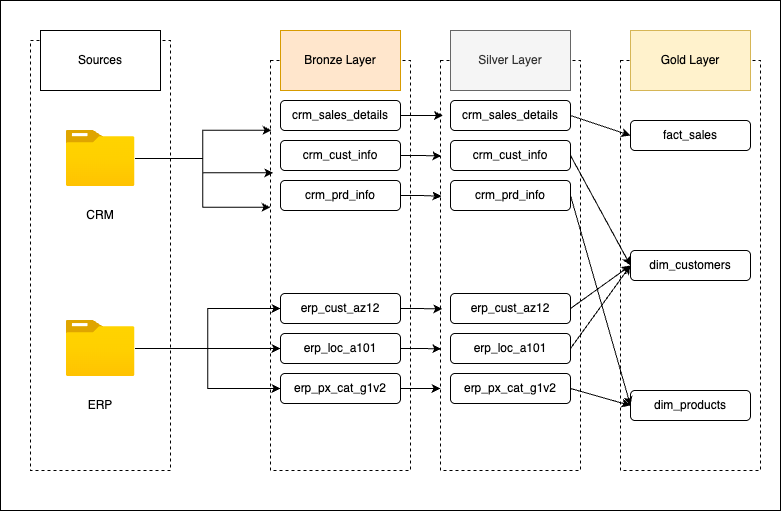

The diagram above was exported from draw.io. Its source (the exported page's mxGraphModel, read from the mxfile embedded in the PNG):
<mxGraphModel dx="294" dy="805" grid="1" gridSize="10" guides="1" tooltips="1" connect="1" arrows="1" fold="1" page="1" pageScale="1" pageWidth="850" pageHeight="1100" math="0" shadow="0">
  <root>
    <mxCell id="0" />
    <mxCell id="1" parent="0" />
    <mxCell id="UwXDmIG_8CDsHzhMS76o-1" value="" style="rounded=0;whiteSpace=wrap;html=1;" vertex="1" parent="1">
      <mxGeometry x="10" y="50" width="780" height="510" as="geometry" />
    </mxCell>
    <mxCell id="NwK4Sr9eXnzbhRPHjUzt-8" value="" style="rounded=0;whiteSpace=wrap;html=1;fillColor=none;dashed=1;" parent="1" vertex="1">
      <mxGeometry x="450" y="110" width="140" height="410" as="geometry" />
    </mxCell>
    <mxCell id="OJ1x-BgUpHbl8Lj4Jhgd-7" value="" style="rounded=0;whiteSpace=wrap;html=1;fillColor=none;dashed=1;" parent="1" vertex="1">
      <mxGeometry x="630" y="110" width="140" height="410" as="geometry" />
    </mxCell>
    <mxCell id="o2Ot6SSuKzsmB6_tvaJF-1" value="" style="rounded=0;whiteSpace=wrap;html=1;fillColor=none;dashed=1;" parent="1" vertex="1">
      <mxGeometry x="40" y="90" width="140" height="430" as="geometry" />
    </mxCell>
    <mxCell id="o2Ot6SSuKzsmB6_tvaJF-4" value="Sources" style="rounded=0;whiteSpace=wrap;html=1;" parent="1" vertex="1">
      <mxGeometry x="50" y="80" width="120" height="60" as="geometry" />
    </mxCell>
    <mxCell id="o2Ot6SSuKzsmB6_tvaJF-5" value="" style="image;aspect=fixed;html=1;points=[];align=center;fontSize=12;image=img/lib/azure2/general/Folder_Blank.svg;" parent="1" vertex="1">
      <mxGeometry x="75.5" y="180" width="69" height="56.00000000000001" as="geometry" />
    </mxCell>
    <mxCell id="o2Ot6SSuKzsmB6_tvaJF-24" style="edgeStyle=orthogonalEdgeStyle;rounded=0;orthogonalLoop=1;jettySize=auto;html=1;" parent="1" source="o2Ot6SSuKzsmB6_tvaJF-6" target="o2Ot6SSuKzsmB6_tvaJF-19" edge="1">
      <mxGeometry relative="1" as="geometry" />
    </mxCell>
    <mxCell id="o2Ot6SSuKzsmB6_tvaJF-25" style="edgeStyle=orthogonalEdgeStyle;rounded=0;orthogonalLoop=1;jettySize=auto;html=1;entryX=0;entryY=0.5;entryDx=0;entryDy=0;" parent="1" source="o2Ot6SSuKzsmB6_tvaJF-6" target="o2Ot6SSuKzsmB6_tvaJF-18" edge="1">
      <mxGeometry relative="1" as="geometry" />
    </mxCell>
    <mxCell id="o2Ot6SSuKzsmB6_tvaJF-26" style="edgeStyle=orthogonalEdgeStyle;rounded=0;orthogonalLoop=1;jettySize=auto;html=1;entryX=0;entryY=0.5;entryDx=0;entryDy=0;" parent="1" source="o2Ot6SSuKzsmB6_tvaJF-6" target="o2Ot6SSuKzsmB6_tvaJF-20" edge="1">
      <mxGeometry relative="1" as="geometry" />
    </mxCell>
    <mxCell id="o2Ot6SSuKzsmB6_tvaJF-6" value="" style="image;aspect=fixed;html=1;points=[];align=center;fontSize=12;image=img/lib/azure2/general/Folder_Blank.svg;" parent="1" vertex="1">
      <mxGeometry x="75.5" y="370" width="69" height="56.00000000000001" as="geometry" />
    </mxCell>
    <mxCell id="o2Ot6SSuKzsmB6_tvaJF-7" value="CRM" style="text;html=1;align=center;verticalAlign=middle;whiteSpace=wrap;rounded=0;" parent="1" vertex="1">
      <mxGeometry x="80" y="250" width="60" height="30" as="geometry" />
    </mxCell>
    <mxCell id="o2Ot6SSuKzsmB6_tvaJF-8" value="ERP" style="text;html=1;align=center;verticalAlign=middle;whiteSpace=wrap;rounded=0;" parent="1" vertex="1">
      <mxGeometry x="80" y="440" width="60" height="30" as="geometry" />
    </mxCell>
    <mxCell id="o2Ot6SSuKzsmB6_tvaJF-9" value="" style="rounded=0;whiteSpace=wrap;html=1;fillColor=none;dashed=1;" parent="1" vertex="1">
      <mxGeometry x="280" y="110" width="140" height="410" as="geometry" />
    </mxCell>
    <mxCell id="o2Ot6SSuKzsmB6_tvaJF-10" value="Bronze Layer" style="rounded=0;whiteSpace=wrap;html=1;fillColor=#ffe6cc;strokeColor=#d79b00;" parent="1" vertex="1">
      <mxGeometry x="290" y="80" width="120" height="60" as="geometry" />
    </mxCell>
    <mxCell id="o2Ot6SSuKzsmB6_tvaJF-15" value="crm_sales_details" style="rounded=1;whiteSpace=wrap;html=1;" parent="1" vertex="1">
      <mxGeometry x="290" y="150" width="120" height="30" as="geometry" />
    </mxCell>
    <mxCell id="o2Ot6SSuKzsmB6_tvaJF-16" value="crm_cust_info" style="rounded=1;whiteSpace=wrap;html=1;" parent="1" vertex="1">
      <mxGeometry x="290" y="190" width="120" height="30" as="geometry" />
    </mxCell>
    <mxCell id="o2Ot6SSuKzsmB6_tvaJF-17" value="crm_prd_info" style="rounded=1;whiteSpace=wrap;html=1;" parent="1" vertex="1">
      <mxGeometry x="290" y="230" width="120" height="30" as="geometry" />
    </mxCell>
    <mxCell id="o2Ot6SSuKzsmB6_tvaJF-18" value="erp_cust_az12" style="rounded=1;whiteSpace=wrap;html=1;" parent="1" vertex="1">
      <mxGeometry x="290" y="343" width="120" height="30" as="geometry" />
    </mxCell>
    <mxCell id="o2Ot6SSuKzsmB6_tvaJF-19" value="erp_loc_a101" style="rounded=1;whiteSpace=wrap;html=1;" parent="1" vertex="1">
      <mxGeometry x="290" y="383" width="120" height="30" as="geometry" />
    </mxCell>
    <mxCell id="o2Ot6SSuKzsmB6_tvaJF-20" value="erp_px_cat_g1v2" style="rounded=1;whiteSpace=wrap;html=1;" parent="1" vertex="1">
      <mxGeometry x="290" y="423" width="120" height="30" as="geometry" />
    </mxCell>
    <mxCell id="o2Ot6SSuKzsmB6_tvaJF-21" style="edgeStyle=orthogonalEdgeStyle;rounded=0;orthogonalLoop=1;jettySize=auto;html=1;entryX=0.007;entryY=0.17;entryDx=0;entryDy=0;entryPerimeter=0;" parent="1" source="o2Ot6SSuKzsmB6_tvaJF-5" target="o2Ot6SSuKzsmB6_tvaJF-9" edge="1">
      <mxGeometry relative="1" as="geometry" />
    </mxCell>
    <mxCell id="o2Ot6SSuKzsmB6_tvaJF-22" style="edgeStyle=orthogonalEdgeStyle;rounded=0;orthogonalLoop=1;jettySize=auto;html=1;entryX=0.021;entryY=0.274;entryDx=0;entryDy=0;entryPerimeter=0;" parent="1" source="o2Ot6SSuKzsmB6_tvaJF-5" target="o2Ot6SSuKzsmB6_tvaJF-9" edge="1">
      <mxGeometry relative="1" as="geometry" />
    </mxCell>
    <mxCell id="o2Ot6SSuKzsmB6_tvaJF-23" style="edgeStyle=orthogonalEdgeStyle;rounded=0;orthogonalLoop=1;jettySize=auto;html=1;entryX=0;entryY=0.358;entryDx=0;entryDy=0;entryPerimeter=0;" parent="1" source="o2Ot6SSuKzsmB6_tvaJF-5" target="o2Ot6SSuKzsmB6_tvaJF-9" edge="1">
      <mxGeometry relative="1" as="geometry" />
    </mxCell>
    <mxCell id="NwK4Sr9eXnzbhRPHjUzt-2" value="crm_sales_details" style="rounded=1;whiteSpace=wrap;html=1;" parent="1" vertex="1">
      <mxGeometry x="460" y="150" width="120" height="30" as="geometry" />
    </mxCell>
    <mxCell id="NwK4Sr9eXnzbhRPHjUzt-3" value="crm_cust_info" style="rounded=1;whiteSpace=wrap;html=1;" parent="1" vertex="1">
      <mxGeometry x="460" y="190" width="120" height="30" as="geometry" />
    </mxCell>
    <mxCell id="NwK4Sr9eXnzbhRPHjUzt-4" value="crm_prd_info" style="rounded=1;whiteSpace=wrap;html=1;" parent="1" vertex="1">
      <mxGeometry x="460" y="230" width="120" height="30" as="geometry" />
    </mxCell>
    <mxCell id="NwK4Sr9eXnzbhRPHjUzt-5" value="erp_cust_az12" style="rounded=1;whiteSpace=wrap;html=1;" parent="1" vertex="1">
      <mxGeometry x="460" y="343" width="120" height="30" as="geometry" />
    </mxCell>
    <mxCell id="NwK4Sr9eXnzbhRPHjUzt-6" value="erp_loc_a101" style="rounded=1;whiteSpace=wrap;html=1;" parent="1" vertex="1">
      <mxGeometry x="460" y="383" width="120" height="30" as="geometry" />
    </mxCell>
    <mxCell id="NwK4Sr9eXnzbhRPHjUzt-7" value="erp_px_cat_g1v2" style="rounded=1;whiteSpace=wrap;html=1;" parent="1" vertex="1">
      <mxGeometry x="460" y="423" width="120" height="30" as="geometry" />
    </mxCell>
    <mxCell id="NwK4Sr9eXnzbhRPHjUzt-10" style="edgeStyle=orthogonalEdgeStyle;rounded=0;orthogonalLoop=1;jettySize=auto;html=1;entryX=0.017;entryY=0.134;entryDx=0;entryDy=0;entryPerimeter=0;" parent="1" source="o2Ot6SSuKzsmB6_tvaJF-15" target="NwK4Sr9eXnzbhRPHjUzt-8" edge="1">
      <mxGeometry relative="1" as="geometry" />
    </mxCell>
    <mxCell id="NwK4Sr9eXnzbhRPHjUzt-11" style="edgeStyle=orthogonalEdgeStyle;rounded=0;orthogonalLoop=1;jettySize=auto;html=1;entryX=0.007;entryY=0.233;entryDx=0;entryDy=0;entryPerimeter=0;" parent="1" source="o2Ot6SSuKzsmB6_tvaJF-16" target="NwK4Sr9eXnzbhRPHjUzt-8" edge="1">
      <mxGeometry relative="1" as="geometry" />
    </mxCell>
    <mxCell id="NwK4Sr9eXnzbhRPHjUzt-12" style="edgeStyle=orthogonalEdgeStyle;rounded=0;orthogonalLoop=1;jettySize=auto;html=1;exitX=1;exitY=0.5;exitDx=0;exitDy=0;entryX=0.007;entryY=0.331;entryDx=0;entryDy=0;entryPerimeter=0;" parent="1" source="o2Ot6SSuKzsmB6_tvaJF-17" target="NwK4Sr9eXnzbhRPHjUzt-8" edge="1">
      <mxGeometry relative="1" as="geometry" />
    </mxCell>
    <mxCell id="NwK4Sr9eXnzbhRPHjUzt-13" style="edgeStyle=orthogonalEdgeStyle;rounded=0;orthogonalLoop=1;jettySize=auto;html=1;entryX=0.012;entryY=0.606;entryDx=0;entryDy=0;entryPerimeter=0;" parent="1" source="o2Ot6SSuKzsmB6_tvaJF-18" target="NwK4Sr9eXnzbhRPHjUzt-8" edge="1">
      <mxGeometry relative="1" as="geometry" />
    </mxCell>
    <mxCell id="NwK4Sr9eXnzbhRPHjUzt-14" style="edgeStyle=orthogonalEdgeStyle;rounded=0;orthogonalLoop=1;jettySize=auto;html=1;entryX=0.005;entryY=0.703;entryDx=0;entryDy=0;entryPerimeter=0;" parent="1" source="o2Ot6SSuKzsmB6_tvaJF-19" target="NwK4Sr9eXnzbhRPHjUzt-8" edge="1">
      <mxGeometry relative="1" as="geometry" />
    </mxCell>
    <mxCell id="NwK4Sr9eXnzbhRPHjUzt-15" style="edgeStyle=orthogonalEdgeStyle;rounded=0;orthogonalLoop=1;jettySize=auto;html=1;entryX=0;entryY=0.8;entryDx=0;entryDy=0;entryPerimeter=0;" parent="1" source="o2Ot6SSuKzsmB6_tvaJF-20" target="NwK4Sr9eXnzbhRPHjUzt-8" edge="1">
      <mxGeometry relative="1" as="geometry" />
    </mxCell>
    <mxCell id="NwK4Sr9eXnzbhRPHjUzt-1" value="Silver Layer" style="rounded=0;whiteSpace=wrap;html=1;fillColor=#f5f5f5;fontColor=#333333;strokeColor=#666666;" parent="1" vertex="1">
      <mxGeometry x="460" y="80" width="120" height="60" as="geometry" />
    </mxCell>
    <mxCell id="OJ1x-BgUpHbl8Lj4Jhgd-1" value="fact_sales" style="rounded=1;whiteSpace=wrap;html=1;" parent="1" vertex="1">
      <mxGeometry x="640" y="170" width="120" height="30" as="geometry" />
    </mxCell>
    <mxCell id="OJ1x-BgUpHbl8Lj4Jhgd-2" value="dim_customers" style="rounded=1;whiteSpace=wrap;html=1;" parent="1" vertex="1">
      <mxGeometry x="640" y="300" width="120" height="30" as="geometry" />
    </mxCell>
    <mxCell id="OJ1x-BgUpHbl8Lj4Jhgd-3" value="dim_products" style="rounded=1;whiteSpace=wrap;html=1;" parent="1" vertex="1">
      <mxGeometry x="640" y="440" width="120" height="30" as="geometry" />
    </mxCell>
    <mxCell id="OJ1x-BgUpHbl8Lj4Jhgd-8" value="Gold Layer" style="rounded=0;whiteSpace=wrap;html=1;fillColor=#fff2cc;strokeColor=#d6b656;" parent="1" vertex="1">
      <mxGeometry x="640" y="80" width="120" height="60" as="geometry" />
    </mxCell>
    <mxCell id="OJ1x-BgUpHbl8Lj4Jhgd-15" value="" style="endArrow=classic;html=1;rounded=0;exitX=1;exitY=0.5;exitDx=0;exitDy=0;entryX=0;entryY=0.5;entryDx=0;entryDy=0;" parent="1" source="NwK4Sr9eXnzbhRPHjUzt-2" target="OJ1x-BgUpHbl8Lj4Jhgd-1" edge="1">
      <mxGeometry width="50" height="50" relative="1" as="geometry">
        <mxPoint x="610" y="380" as="sourcePoint" />
        <mxPoint x="660" y="330" as="targetPoint" />
      </mxGeometry>
    </mxCell>
    <mxCell id="OJ1x-BgUpHbl8Lj4Jhgd-16" value="" style="endArrow=classic;html=1;rounded=0;exitX=1;exitY=0.5;exitDx=0;exitDy=0;entryX=0;entryY=0.5;entryDx=0;entryDy=0;" parent="1" source="NwK4Sr9eXnzbhRPHjUzt-3" target="OJ1x-BgUpHbl8Lj4Jhgd-2" edge="1">
      <mxGeometry width="50" height="50" relative="1" as="geometry">
        <mxPoint x="610" y="240" as="sourcePoint" />
        <mxPoint x="670" y="260" as="targetPoint" />
      </mxGeometry>
    </mxCell>
    <mxCell id="OJ1x-BgUpHbl8Lj4Jhgd-17" value="" style="endArrow=classic;html=1;rounded=0;exitX=1;exitY=0.5;exitDx=0;exitDy=0;entryX=0;entryY=0.5;entryDx=0;entryDy=0;" parent="1" source="NwK4Sr9eXnzbhRPHjUzt-4" target="OJ1x-BgUpHbl8Lj4Jhgd-3" edge="1">
      <mxGeometry width="50" height="50" relative="1" as="geometry">
        <mxPoint x="630" y="280" as="sourcePoint" />
        <mxPoint x="690" y="300" as="targetPoint" />
      </mxGeometry>
    </mxCell>
    <mxCell id="OJ1x-BgUpHbl8Lj4Jhgd-18" value="" style="endArrow=classic;html=1;rounded=0;exitX=1;exitY=0.5;exitDx=0;exitDy=0;entryX=0;entryY=0.5;entryDx=0;entryDy=0;" parent="1" source="NwK4Sr9eXnzbhRPHjUzt-5" target="OJ1x-BgUpHbl8Lj4Jhgd-2" edge="1">
      <mxGeometry width="50" height="50" relative="1" as="geometry">
        <mxPoint x="580" y="370" as="sourcePoint" />
        <mxPoint x="640" y="390" as="targetPoint" />
      </mxGeometry>
    </mxCell>
    <mxCell id="OJ1x-BgUpHbl8Lj4Jhgd-19" value="" style="endArrow=classic;html=1;rounded=0;exitX=1;exitY=0.5;exitDx=0;exitDy=0;entryX=0;entryY=0.5;entryDx=0;entryDy=0;" parent="1" source="NwK4Sr9eXnzbhRPHjUzt-6" target="OJ1x-BgUpHbl8Lj4Jhgd-2" edge="1">
      <mxGeometry width="50" height="50" relative="1" as="geometry">
        <mxPoint x="620" y="380" as="sourcePoint" />
        <mxPoint x="680" y="400" as="targetPoint" />
      </mxGeometry>
    </mxCell>
    <mxCell id="OJ1x-BgUpHbl8Lj4Jhgd-20" value="" style="endArrow=classic;html=1;rounded=0;exitX=1;exitY=0.5;exitDx=0;exitDy=0;entryX=0;entryY=0.5;entryDx=0;entryDy=0;" parent="1" source="NwK4Sr9eXnzbhRPHjUzt-7" target="OJ1x-BgUpHbl8Lj4Jhgd-3" edge="1">
      <mxGeometry width="50" height="50" relative="1" as="geometry">
        <mxPoint x="670" y="380" as="sourcePoint" />
        <mxPoint x="730" y="400" as="targetPoint" />
      </mxGeometry>
    </mxCell>
  </root>
</mxGraphModel>